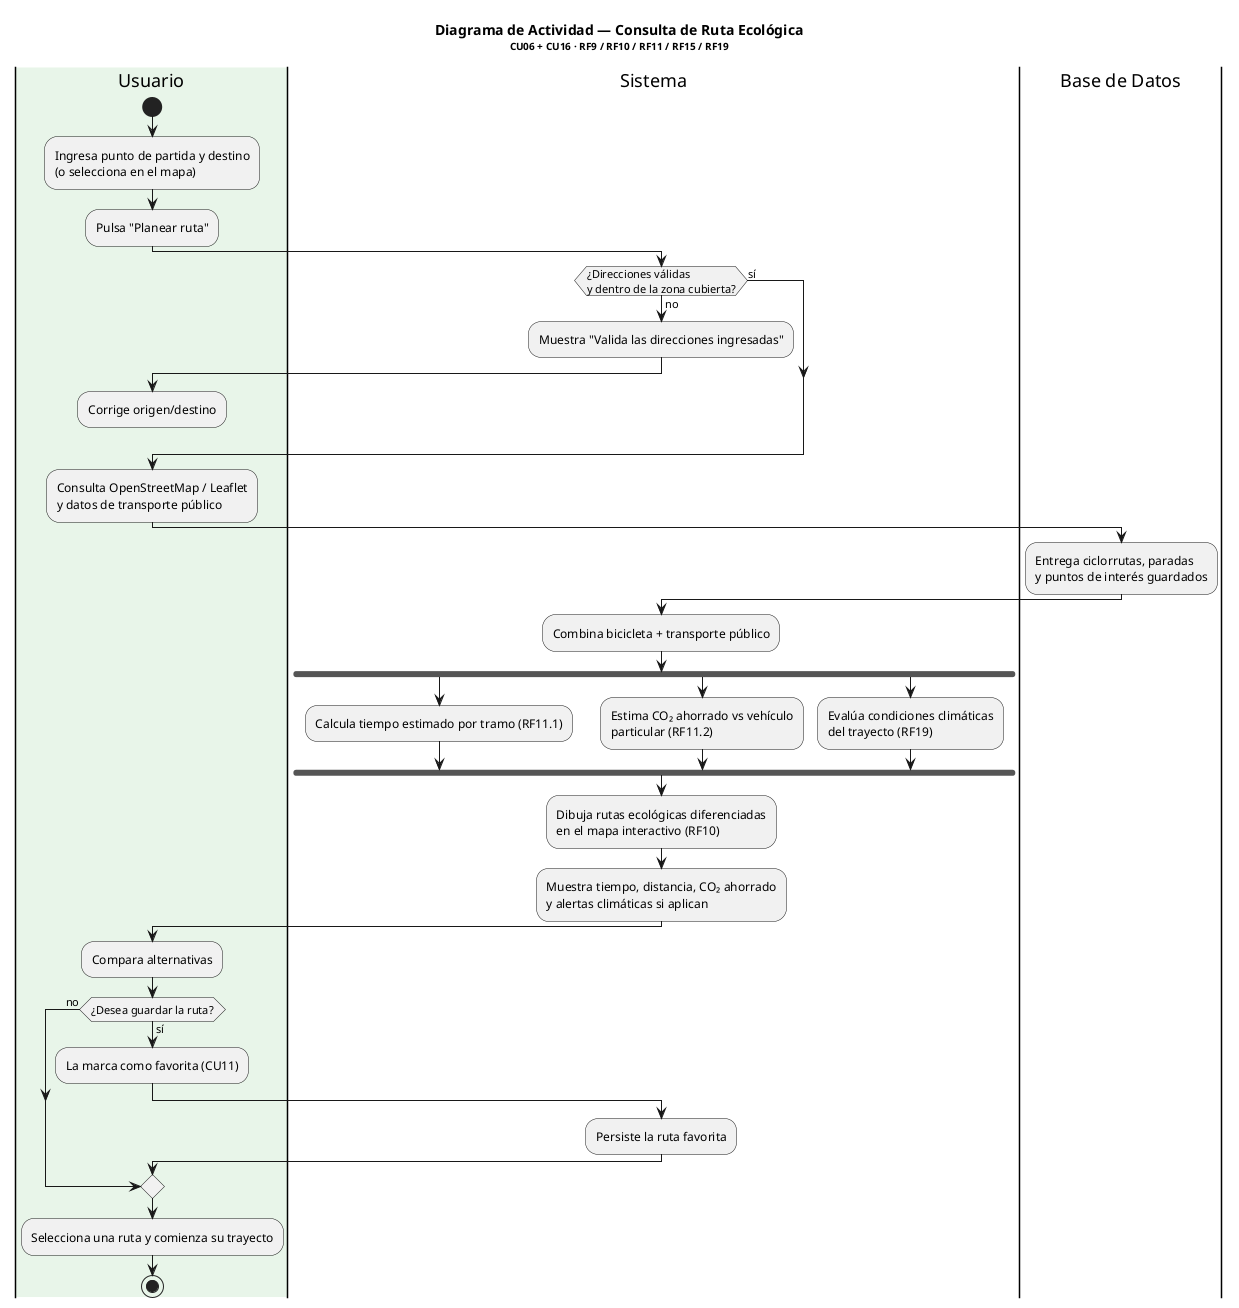

The diagram above was rendered by PlantUML. Its source (embedded in the PNG):
@startuml Actividad_ConsultaRuta
!pragma layout smetana
title <b>Diagrama de Actividad — Consulta de Ruta Ecológica</b>\n<size:10>CU06 + CU16 · RF9 / RF10 / RF11 / RF15 / RF19</size>

|#E8F5E9|Usuario|
start
:Ingresa punto de partida y destino\n(o selecciona en el mapa);
:Pulsa "Planear ruta";

|#FFFFFF|Sistema|
if (¿Direcciones válidas\ny dentro de la zona cubierta?) then (no)
  :Muestra "Valida las direcciones ingresadas";
  |Usuario|
  :Corrige origen/destino;
  detach
else (sí)
endif

:Consulta OpenStreetMap / Leaflet\ny datos de transporte público;

|Base de Datos|
:Entrega ciclorrutas, paradas\ny puntos de interés guardados;

|Sistema|
:Combina bicicleta + transporte público;
fork
  :Calcula tiempo estimado por tramo (RF11.1);
fork again
  :Estima CO₂ ahorrado vs vehículo\nparticular (RF11.2);
fork again
  :Evalúa condiciones climáticas\ndel trayecto (RF19);
end fork

:Dibuja rutas ecológicas diferenciadas\nen el mapa interactivo (RF10);
:Muestra tiempo, distancia, CO₂ ahorrado\ny alertas climáticas si aplican;

|Usuario|
:Compara alternativas;
if (¿Desea guardar la ruta?) then (sí)
  :La marca como favorita (CU11);
  |Sistema|
  :Persiste la ruta favorita;
else (no)
endif

|Usuario|
:Selecciona una ruta y comienza su trayecto;
stop

@enduml